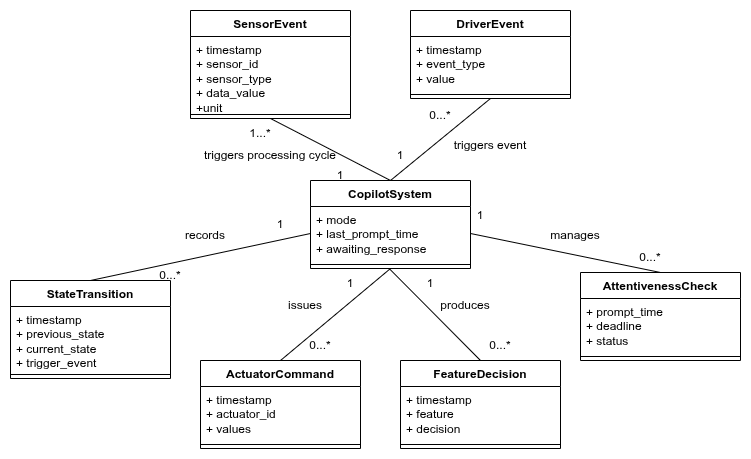

The diagram above was exported from draw.io. Its source (the exported page's mxGraphModel, read from the mxfile embedded in the PNG):
<mxGraphModel dx="748" dy="1108" grid="1" gridSize="10" guides="1" tooltips="1" connect="1" arrows="1" fold="1" page="1" pageScale="1" pageWidth="850" pageHeight="1100" math="0" shadow="0">
  <root>
    <mxCell id="0" />
    <mxCell id="1" parent="0" />
    <mxCell id="GemySVmvqsJUpCERjPzq-1" parent="1" style="swimlane;fontStyle=1;align=center;verticalAlign=top;childLayout=stackLayout;horizontal=1;startSize=26;horizontalStack=0;resizeParent=1;resizeParentMax=0;resizeLast=0;collapsible=1;marginBottom=0;whiteSpace=wrap;html=1;" value="SensorEvent" vertex="1">
      <mxGeometry height="108" width="160" x="320" y="670" as="geometry" />
    </mxCell>
    <mxCell id="GemySVmvqsJUpCERjPzq-2" parent="GemySVmvqsJUpCERjPzq-1" style="text;strokeColor=none;fillColor=none;align=left;verticalAlign=top;spacingLeft=4;spacingRight=4;overflow=hidden;rotatable=0;points=[[0,0.5],[1,0.5]];portConstraint=eastwest;whiteSpace=wrap;html=1;" value="&lt;div&gt;+ timestamp&lt;/div&gt;&lt;div&gt;+ sensor_id&lt;/div&gt;&lt;div&gt;+ sensor_type&lt;/div&gt;&lt;div&gt;+ data_value&lt;/div&gt;&lt;div&gt;+unit&lt;/div&gt;" vertex="1">
      <mxGeometry height="74" width="160" y="26" as="geometry" />
    </mxCell>
    <mxCell id="GemySVmvqsJUpCERjPzq-3" parent="GemySVmvqsJUpCERjPzq-1" style="line;strokeWidth=1;fillColor=none;align=left;verticalAlign=middle;spacingTop=-1;spacingLeft=3;spacingRight=3;rotatable=0;labelPosition=right;points=[];portConstraint=eastwest;strokeColor=inherit;" value="" vertex="1">
      <mxGeometry height="8" width="160" y="100" as="geometry" />
    </mxCell>
    <mxCell id="GemySVmvqsJUpCERjPzq-24" edge="1" parent="1" source="GemySVmvqsJUpCERjPzq-5" style="rounded=0;orthogonalLoop=1;jettySize=auto;html=1;exitX=0.5;exitY=1;exitDx=0;exitDy=0;entryX=0.5;entryY=0;entryDx=0;entryDy=0;endArrow=none;endFill=0;" target="GemySVmvqsJUpCERjPzq-8">
      <mxGeometry relative="1" as="geometry" />
    </mxCell>
    <mxCell id="GemySVmvqsJUpCERjPzq-5" parent="1" style="swimlane;fontStyle=1;align=center;verticalAlign=top;childLayout=stackLayout;horizontal=1;startSize=26;horizontalStack=0;resizeParent=1;resizeParentMax=0;resizeLast=0;collapsible=1;marginBottom=0;whiteSpace=wrap;html=1;" value="DriverEvent" vertex="1">
      <mxGeometry height="88" width="160" x="540" y="670" as="geometry" />
    </mxCell>
    <mxCell id="GemySVmvqsJUpCERjPzq-6" parent="GemySVmvqsJUpCERjPzq-5" style="text;strokeColor=none;fillColor=none;align=left;verticalAlign=top;spacingLeft=4;spacingRight=4;overflow=hidden;rotatable=0;points=[[0,0.5],[1,0.5]];portConstraint=eastwest;whiteSpace=wrap;html=1;" value="&lt;div&gt;+ timestamp&lt;/div&gt;&lt;div&gt;+ event_type&lt;/div&gt;&lt;div&gt;+ value&lt;/div&gt;" vertex="1">
      <mxGeometry height="54" width="160" y="26" as="geometry" />
    </mxCell>
    <mxCell id="GemySVmvqsJUpCERjPzq-7" parent="GemySVmvqsJUpCERjPzq-5" style="line;strokeWidth=1;fillColor=none;align=left;verticalAlign=middle;spacingTop=-1;spacingLeft=3;spacingRight=3;rotatable=0;labelPosition=right;points=[];portConstraint=eastwest;strokeColor=inherit;" value="" vertex="1">
      <mxGeometry height="8" width="160" y="80" as="geometry" />
    </mxCell>
    <mxCell id="GemySVmvqsJUpCERjPzq-23" edge="1" parent="1" source="GemySVmvqsJUpCERjPzq-8" style="rounded=0;orthogonalLoop=1;jettySize=auto;html=1;exitX=0.5;exitY=0;exitDx=0;exitDy=0;entryX=0.5;entryY=1;entryDx=0;entryDy=0;endArrow=none;endFill=0;" target="GemySVmvqsJUpCERjPzq-1">
      <mxGeometry relative="1" as="geometry" />
    </mxCell>
    <mxCell id="GemySVmvqsJUpCERjPzq-25" edge="1" parent="1" source="GemySVmvqsJUpCERjPzq-8" style="rounded=0;orthogonalLoop=1;jettySize=auto;html=1;exitX=0.5;exitY=1;exitDx=0;exitDy=0;entryX=0.5;entryY=0;entryDx=0;entryDy=0;endArrow=none;endFill=0;" target="GemySVmvqsJUpCERjPzq-14">
      <mxGeometry relative="1" as="geometry" />
    </mxCell>
    <mxCell id="GemySVmvqsJUpCERjPzq-8" parent="1" style="swimlane;fontStyle=1;align=center;verticalAlign=top;childLayout=stackLayout;horizontal=1;startSize=26;horizontalStack=0;resizeParent=1;resizeParentMax=0;resizeLast=0;collapsible=1;marginBottom=0;whiteSpace=wrap;html=1;" value="CopilotSystem" vertex="1">
      <mxGeometry height="88" width="160" x="440" y="840" as="geometry" />
    </mxCell>
    <mxCell id="GemySVmvqsJUpCERjPzq-9" parent="GemySVmvqsJUpCERjPzq-8" style="text;strokeColor=none;fillColor=none;align=left;verticalAlign=top;spacingLeft=4;spacingRight=4;overflow=hidden;rotatable=0;points=[[0,0.5],[1,0.5]];portConstraint=eastwest;whiteSpace=wrap;html=1;" value="&lt;div&gt;+ mode&lt;/div&gt;&lt;div&gt;+ last_prompt_time&lt;/div&gt;&lt;div&gt;+ awaiting_response&lt;/div&gt;" vertex="1">
      <mxGeometry height="54" width="160" y="26" as="geometry" />
    </mxCell>
    <mxCell id="GemySVmvqsJUpCERjPzq-10" parent="GemySVmvqsJUpCERjPzq-8" style="line;strokeWidth=1;fillColor=none;align=left;verticalAlign=middle;spacingTop=-1;spacingLeft=3;spacingRight=3;rotatable=0;labelPosition=right;points=[];portConstraint=eastwest;strokeColor=inherit;" value="" vertex="1">
      <mxGeometry height="8" width="160" y="80" as="geometry" />
    </mxCell>
    <mxCell id="GemySVmvqsJUpCERjPzq-27" edge="1" parent="1" source="GemySVmvqsJUpCERjPzq-11" style="rounded=0;orthogonalLoop=1;jettySize=auto;html=1;exitX=0.5;exitY=0;exitDx=0;exitDy=0;entryX=0;entryY=0.5;entryDx=0;entryDy=0;endArrow=none;endFill=0;" target="GemySVmvqsJUpCERjPzq-9">
      <mxGeometry relative="1" as="geometry" />
    </mxCell>
    <mxCell id="GemySVmvqsJUpCERjPzq-11" parent="1" style="swimlane;fontStyle=1;align=center;verticalAlign=top;childLayout=stackLayout;horizontal=1;startSize=26;horizontalStack=0;resizeParent=1;resizeParentMax=0;resizeLast=0;collapsible=1;marginBottom=0;whiteSpace=wrap;html=1;" value="StateTransition" vertex="1">
      <mxGeometry height="98" width="160" x="140" y="940" as="geometry" />
    </mxCell>
    <mxCell id="GemySVmvqsJUpCERjPzq-12" parent="GemySVmvqsJUpCERjPzq-11" style="text;strokeColor=none;fillColor=none;align=left;verticalAlign=top;spacingLeft=4;spacingRight=4;overflow=hidden;rotatable=0;points=[[0,0.5],[1,0.5]];portConstraint=eastwest;whiteSpace=wrap;html=1;" value="&lt;div&gt;+ timestamp&lt;/div&gt;&lt;div&gt;+ previous_state&lt;/div&gt;&lt;div&gt;+ current_state&lt;/div&gt;&lt;div&gt;+ trigger_event&lt;/div&gt;" vertex="1">
      <mxGeometry height="64" width="160" y="26" as="geometry" />
    </mxCell>
    <mxCell id="GemySVmvqsJUpCERjPzq-13" parent="GemySVmvqsJUpCERjPzq-11" style="line;strokeWidth=1;fillColor=none;align=left;verticalAlign=middle;spacingTop=-1;spacingLeft=3;spacingRight=3;rotatable=0;labelPosition=right;points=[];portConstraint=eastwest;strokeColor=inherit;" value="" vertex="1">
      <mxGeometry height="8" width="160" y="90" as="geometry" />
    </mxCell>
    <mxCell id="GemySVmvqsJUpCERjPzq-14" parent="1" style="swimlane;fontStyle=1;align=center;verticalAlign=top;childLayout=stackLayout;horizontal=1;startSize=26;horizontalStack=0;resizeParent=1;resizeParentMax=0;resizeLast=0;collapsible=1;marginBottom=0;whiteSpace=wrap;html=1;" value="ActuatorCommand" vertex="1">
      <mxGeometry height="88" width="160" x="330" y="1020" as="geometry" />
    </mxCell>
    <mxCell id="GemySVmvqsJUpCERjPzq-15" parent="GemySVmvqsJUpCERjPzq-14" style="text;strokeColor=none;fillColor=none;align=left;verticalAlign=top;spacingLeft=4;spacingRight=4;overflow=hidden;rotatable=0;points=[[0,0.5],[1,0.5]];portConstraint=eastwest;whiteSpace=wrap;html=1;" value="&lt;div&gt;+ timestamp&lt;/div&gt;&lt;div&gt;+ actuator_id&lt;/div&gt;&lt;div&gt;+ values&lt;/div&gt;" vertex="1">
      <mxGeometry height="54" width="160" y="26" as="geometry" />
    </mxCell>
    <mxCell id="GemySVmvqsJUpCERjPzq-16" parent="GemySVmvqsJUpCERjPzq-14" style="line;strokeWidth=1;fillColor=none;align=left;verticalAlign=middle;spacingTop=-1;spacingLeft=3;spacingRight=3;rotatable=0;labelPosition=right;points=[];portConstraint=eastwest;strokeColor=inherit;" value="" vertex="1">
      <mxGeometry height="8" width="160" y="80" as="geometry" />
    </mxCell>
    <mxCell id="GemySVmvqsJUpCERjPzq-17" parent="1" style="swimlane;fontStyle=1;align=center;verticalAlign=top;childLayout=stackLayout;horizontal=1;startSize=26;horizontalStack=0;resizeParent=1;resizeParentMax=0;resizeLast=0;collapsible=1;marginBottom=0;whiteSpace=wrap;html=1;" value="FeatureDecision" vertex="1">
      <mxGeometry height="88" width="160" x="530" y="1020" as="geometry" />
    </mxCell>
    <mxCell id="GemySVmvqsJUpCERjPzq-18" parent="GemySVmvqsJUpCERjPzq-17" style="text;strokeColor=none;fillColor=none;align=left;verticalAlign=top;spacingLeft=4;spacingRight=4;overflow=hidden;rotatable=0;points=[[0,0.5],[1,0.5]];portConstraint=eastwest;whiteSpace=wrap;html=1;" value="&lt;div&gt;+ timestamp&lt;/div&gt;&lt;div&gt;+ feature&lt;/div&gt;&lt;div&gt;+ decision&lt;/div&gt;" vertex="1">
      <mxGeometry height="54" width="160" y="26" as="geometry" />
    </mxCell>
    <mxCell id="GemySVmvqsJUpCERjPzq-19" parent="GemySVmvqsJUpCERjPzq-17" style="line;strokeWidth=1;fillColor=none;align=left;verticalAlign=middle;spacingTop=-1;spacingLeft=3;spacingRight=3;rotatable=0;labelPosition=right;points=[];portConstraint=eastwest;strokeColor=inherit;" value="" vertex="1">
      <mxGeometry height="8" width="160" y="80" as="geometry" />
    </mxCell>
    <mxCell id="GemySVmvqsJUpCERjPzq-20" parent="1" style="swimlane;fontStyle=1;align=center;verticalAlign=top;childLayout=stackLayout;horizontal=1;startSize=26;horizontalStack=0;resizeParent=1;resizeParentMax=0;resizeLast=0;collapsible=1;marginBottom=0;whiteSpace=wrap;html=1;" value="AttentivenessCheck" vertex="1">
      <mxGeometry height="88" width="160" x="710" y="932" as="geometry" />
    </mxCell>
    <mxCell id="GemySVmvqsJUpCERjPzq-21" parent="GemySVmvqsJUpCERjPzq-20" style="text;strokeColor=none;fillColor=none;align=left;verticalAlign=top;spacingLeft=4;spacingRight=4;overflow=hidden;rotatable=0;points=[[0,0.5],[1,0.5]];portConstraint=eastwest;whiteSpace=wrap;html=1;" value="&lt;div&gt;+ prompt_time&lt;/div&gt;&lt;div&gt;+ deadline&lt;/div&gt;&lt;div&gt;+ status&lt;/div&gt;" vertex="1">
      <mxGeometry height="54" width="160" y="26" as="geometry" />
    </mxCell>
    <mxCell id="GemySVmvqsJUpCERjPzq-22" parent="GemySVmvqsJUpCERjPzq-20" style="line;strokeWidth=1;fillColor=none;align=left;verticalAlign=middle;spacingTop=-1;spacingLeft=3;spacingRight=3;rotatable=0;labelPosition=right;points=[];portConstraint=eastwest;strokeColor=inherit;" value="" vertex="1">
      <mxGeometry height="8" width="160" y="80" as="geometry" />
    </mxCell>
    <mxCell id="GemySVmvqsJUpCERjPzq-26" edge="1" parent="1" source="GemySVmvqsJUpCERjPzq-17" style="rounded=0;orthogonalLoop=1;jettySize=auto;html=1;exitX=0.5;exitY=0;exitDx=0;exitDy=0;entryX=0.494;entryY=1.047;entryDx=0;entryDy=0;entryPerimeter=0;endArrow=none;endFill=0;" target="GemySVmvqsJUpCERjPzq-10">
      <mxGeometry relative="1" as="geometry" />
    </mxCell>
    <mxCell id="GemySVmvqsJUpCERjPzq-28" edge="1" parent="1" source="GemySVmvqsJUpCERjPzq-9" style="rounded=0;orthogonalLoop=1;jettySize=auto;html=1;exitX=1;exitY=0.5;exitDx=0;exitDy=0;entryX=0.5;entryY=0;entryDx=0;entryDy=0;endArrow=none;endFill=0;" target="GemySVmvqsJUpCERjPzq-20">
      <mxGeometry relative="1" as="geometry" />
    </mxCell>
    <mxCell id="GemySVmvqsJUpCERjPzq-29" parent="1" style="text;html=1;whiteSpace=wrap;strokeColor=none;fillColor=none;align=center;verticalAlign=middle;rounded=0;" value="triggers event" vertex="1">
      <mxGeometry height="30" width="110" x="565" y="790" as="geometry" />
    </mxCell>
    <mxCell id="GemySVmvqsJUpCERjPzq-30" parent="1" style="text;html=1;whiteSpace=wrap;strokeColor=none;fillColor=none;align=center;verticalAlign=middle;rounded=0;" value="triggers processing cycle" vertex="1">
      <mxGeometry height="30" width="160" x="320" y="800" as="geometry" />
    </mxCell>
    <mxCell id="GemySVmvqsJUpCERjPzq-31" parent="1" style="text;html=1;whiteSpace=wrap;strokeColor=none;fillColor=none;align=center;verticalAlign=middle;rounded=0;" value="records" vertex="1">
      <mxGeometry height="30" width="90" x="290" y="880" as="geometry" />
    </mxCell>
    <mxCell id="GemySVmvqsJUpCERjPzq-32" parent="1" style="text;html=1;whiteSpace=wrap;strokeColor=none;fillColor=none;align=center;verticalAlign=middle;rounded=0;" value="issues" vertex="1">
      <mxGeometry height="30" width="90" x="390" y="950" as="geometry" />
    </mxCell>
    <mxCell id="GemySVmvqsJUpCERjPzq-33" parent="1" style="text;html=1;whiteSpace=wrap;strokeColor=none;fillColor=none;align=center;verticalAlign=middle;rounded=0;" value="produces" vertex="1">
      <mxGeometry height="30" width="90" x="550" y="950" as="geometry" />
    </mxCell>
    <mxCell id="GemySVmvqsJUpCERjPzq-34" parent="1" style="text;html=1;whiteSpace=wrap;strokeColor=none;fillColor=none;align=center;verticalAlign=middle;rounded=0;" value="manages" vertex="1">
      <mxGeometry height="30" width="90" x="660" y="880" as="geometry" />
    </mxCell>
    <mxCell id="GemySVmvqsJUpCERjPzq-35" parent="1" style="text;html=1;whiteSpace=wrap;strokeColor=none;fillColor=none;align=center;verticalAlign=middle;rounded=0;" value="1...*" vertex="1">
      <mxGeometry height="30" width="60" x="360" y="778" as="geometry" />
    </mxCell>
    <mxCell id="GemySVmvqsJUpCERjPzq-36" parent="1" style="text;html=1;whiteSpace=wrap;strokeColor=none;fillColor=none;align=center;verticalAlign=middle;rounded=0;" value="1" vertex="1">
      <mxGeometry height="30" width="60" x="440" y="820" as="geometry" />
    </mxCell>
    <mxCell id="GemySVmvqsJUpCERjPzq-37" parent="1" style="text;html=1;whiteSpace=wrap;strokeColor=none;fillColor=none;align=center;verticalAlign=middle;rounded=0;" value="0...*" vertex="1">
      <mxGeometry height="30" width="60" x="540" y="760" as="geometry" />
    </mxCell>
    <mxCell id="GemySVmvqsJUpCERjPzq-38" parent="1" style="text;html=1;whiteSpace=wrap;strokeColor=none;fillColor=none;align=center;verticalAlign=middle;rounded=0;" value="1" vertex="1">
      <mxGeometry height="30" width="60" x="500" y="800" as="geometry" />
    </mxCell>
    <mxCell id="GemySVmvqsJUpCERjPzq-39" parent="1" style="text;html=1;whiteSpace=wrap;strokeColor=none;fillColor=none;align=center;verticalAlign=middle;rounded=0;" value="1" vertex="1">
      <mxGeometry height="30" width="60" x="380" y="869" as="geometry" />
    </mxCell>
    <mxCell id="GemySVmvqsJUpCERjPzq-40" parent="1" style="text;html=1;whiteSpace=wrap;strokeColor=none;fillColor=none;align=center;verticalAlign=middle;rounded=0;" value="1" vertex="1">
      <mxGeometry height="30" width="60" x="450" y="928" as="geometry" />
    </mxCell>
    <mxCell id="GemySVmvqsJUpCERjPzq-41" parent="1" style="text;html=1;whiteSpace=wrap;strokeColor=none;fillColor=none;align=center;verticalAlign=middle;rounded=0;" value="1" vertex="1">
      <mxGeometry height="30" width="60" x="530" y="928" as="geometry" />
    </mxCell>
    <mxCell id="GemySVmvqsJUpCERjPzq-42" parent="1" style="text;html=1;whiteSpace=wrap;strokeColor=none;fillColor=none;align=center;verticalAlign=middle;rounded=0;" value="1" vertex="1">
      <mxGeometry height="30" width="60" x="580" y="860" as="geometry" />
    </mxCell>
    <mxCell id="GemySVmvqsJUpCERjPzq-43" parent="1" style="text;html=1;whiteSpace=wrap;strokeColor=none;fillColor=none;align=center;verticalAlign=middle;rounded=0;" value="0...*" vertex="1">
      <mxGeometry height="30" width="60" x="270" y="920" as="geometry" />
    </mxCell>
    <mxCell id="GemySVmvqsJUpCERjPzq-44" parent="1" style="text;html=1;whiteSpace=wrap;strokeColor=none;fillColor=none;align=center;verticalAlign=middle;rounded=0;" value="0...*" vertex="1">
      <mxGeometry height="30" width="60" x="420" y="990" as="geometry" />
    </mxCell>
    <mxCell id="GemySVmvqsJUpCERjPzq-45" parent="1" style="text;html=1;whiteSpace=wrap;strokeColor=none;fillColor=none;align=center;verticalAlign=middle;rounded=0;" value="0...*" vertex="1">
      <mxGeometry height="30" width="60" x="600" y="990" as="geometry" />
    </mxCell>
    <mxCell id="GemySVmvqsJUpCERjPzq-46" parent="1" style="text;html=1;whiteSpace=wrap;strokeColor=none;fillColor=none;align=center;verticalAlign=middle;rounded=0;" value="0...*" vertex="1">
      <mxGeometry height="30" width="60" x="750" y="902" as="geometry" />
    </mxCell>
  </root>
</mxGraphModel>